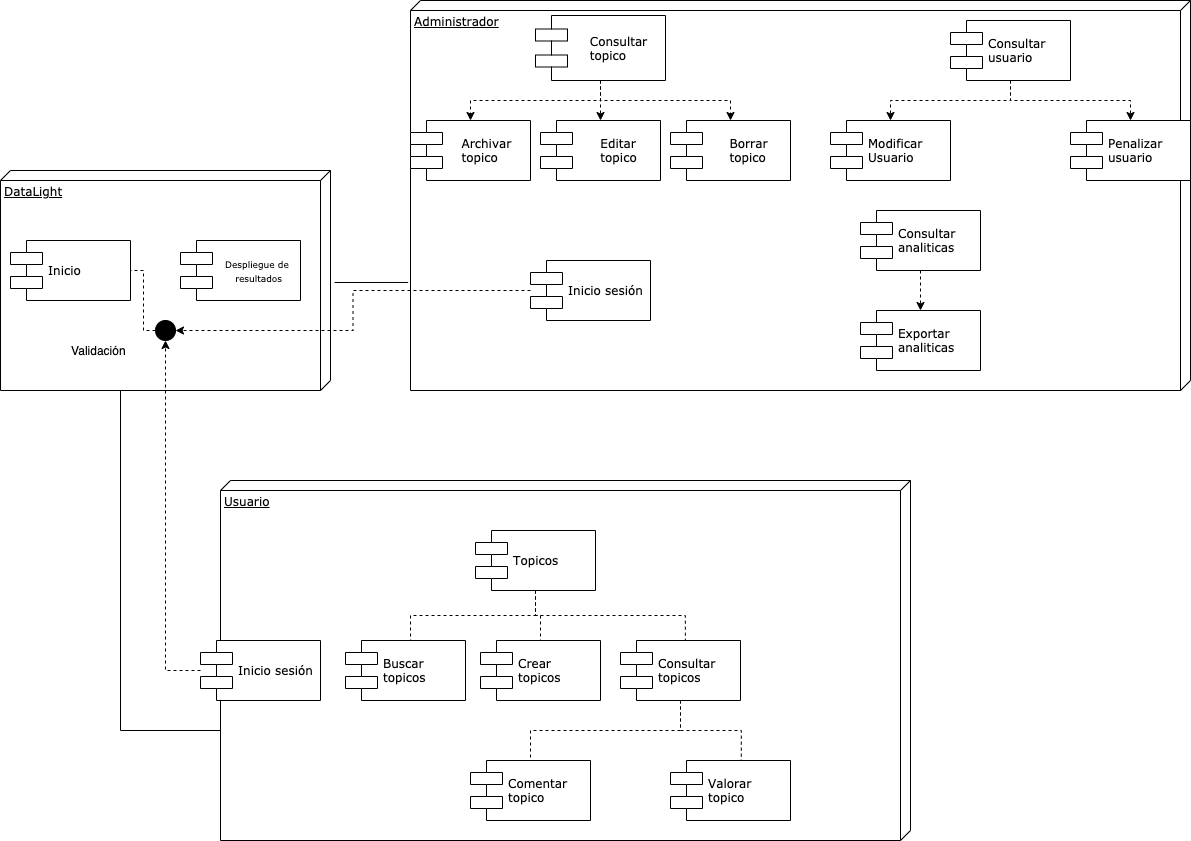

The diagram above was exported from draw.io. Its source (the exported page's mxGraphModel, read from the mxfile embedded in the PNG):
<mxGraphModel dx="2377" dy="2135" grid="1" gridSize="10" guides="1" tooltips="1" connect="1" arrows="1" fold="1" page="1" pageScale="1" pageWidth="1100" pageHeight="850" background="#ffffff" math="0" shadow="0">
  <root>
    <mxCell id="0" />
    <mxCell id="1" parent="0" />
    <mxCell id="Dg6tSbvX_gS9MaKeK5nk-30" style="edgeStyle=orthogonalEdgeStyle;rounded=0;orthogonalLoop=1;jettySize=auto;html=1;entryX=0.723;entryY=1.003;entryDx=0;entryDy=0;entryPerimeter=0;endArrow=none;endFill=0;" edge="1" parent="1" target="39150e848f15840c-2">
      <mxGeometry relative="1" as="geometry">
        <mxPoint x="454" y="182" as="sourcePoint" />
      </mxGeometry>
    </mxCell>
    <mxCell id="39150e848f15840c-1" value="DataLight" style="verticalAlign=top;align=left;spacingTop=8;spacingLeft=2;spacingRight=12;shape=cube;size=10;direction=south;fontStyle=4;html=1;rounded=0;shadow=0;comic=0;labelBackgroundColor=none;strokeWidth=1;fontFamily=Verdana;fontSize=12" parent="1" vertex="1">
      <mxGeometry x="120" y="70" width="330" height="220" as="geometry" />
    </mxCell>
    <mxCell id="39150e848f15840c-2" value="Administrador" style="verticalAlign=top;align=left;spacingTop=8;spacingLeft=2;spacingRight=12;shape=cube;size=10;direction=south;fontStyle=4;html=1;rounded=0;shadow=0;comic=0;labelBackgroundColor=none;strokeWidth=1;fontFamily=Verdana;fontSize=12" parent="1" vertex="1">
      <mxGeometry x="530" y="-100" width="780" height="390" as="geometry" />
    </mxCell>
    <mxCell id="39150e848f15840c-3" value="Usuario" style="verticalAlign=top;align=left;spacingTop=8;spacingLeft=2;spacingRight=12;shape=cube;size=10;direction=south;fontStyle=4;html=1;rounded=0;shadow=0;comic=0;labelBackgroundColor=none;strokeWidth=1;fontFamily=Verdana;fontSize=12" parent="1" vertex="1">
      <mxGeometry x="340" y="380" width="690" height="360" as="geometry" />
    </mxCell>
    <mxCell id="39150e848f15840c-5" value="Inicio" style="shape=component;align=left;spacingLeft=36;rounded=0;shadow=0;comic=0;labelBackgroundColor=none;strokeWidth=1;fontFamily=Verdana;fontSize=12;html=1;" parent="1" vertex="1">
      <mxGeometry x="130" y="140" width="120" height="60" as="geometry" />
    </mxCell>
    <mxCell id="39150e848f15840c-6" value="" style="ellipse;whiteSpace=wrap;html=1;rounded=0;shadow=0;comic=0;labelBackgroundColor=none;strokeWidth=1;fontFamily=Verdana;fontSize=12;align=center;fillColor=#000000;" parent="1" vertex="1">
      <mxGeometry x="275" y="220" width="20" height="20" as="geometry" />
    </mxCell>
    <mxCell id="Dg6tSbvX_gS9MaKeK5nk-6" value="" style="edgeStyle=orthogonalEdgeStyle;rounded=0;orthogonalLoop=1;jettySize=auto;html=1;dashed=1;entryX=1;entryY=0.5;entryDx=0;entryDy=0;" edge="1" parent="1" source="39150e848f15840c-7" target="39150e848f15840c-6">
      <mxGeometry relative="1" as="geometry" />
    </mxCell>
    <mxCell id="39150e848f15840c-7" value="Inicio sesión" style="shape=component;align=left;spacingLeft=36;rounded=0;shadow=0;comic=0;labelBackgroundColor=none;strokeWidth=1;fontFamily=Verdana;fontSize=12;html=1;" parent="1" vertex="1">
      <mxGeometry x="650" y="160" width="120" height="60" as="geometry" />
    </mxCell>
    <mxCell id="39150e848f15840c-14" style="edgeStyle=elbowEdgeStyle;rounded=0;html=1;labelBackgroundColor=none;startArrow=none;startFill=0;startSize=8;endArrow=none;endFill=0;endSize=16;fontFamily=Verdana;fontSize=12;dashed=1;" parent="1" source="39150e848f15840c-6" target="39150e848f15840c-5" edge="1">
      <mxGeometry relative="1" as="geometry" />
    </mxCell>
    <mxCell id="39150e848f15840c-18" style="edgeStyle=orthogonalEdgeStyle;rounded=0;html=1;labelBackgroundColor=none;startArrow=none;startFill=0;startSize=8;endArrow=none;endFill=0;endSize=16;fontFamily=Verdana;fontSize=12;" parent="1" source="39150e848f15840c-3" target="39150e848f15840c-1" edge="1">
      <mxGeometry relative="1" as="geometry">
        <Array as="points">
          <mxPoint x="240" y="630" />
        </Array>
      </mxGeometry>
    </mxCell>
    <mxCell id="Dg6tSbvX_gS9MaKeK5nk-3" value="Validación&amp;nbsp;" style="text;html=1;strokeColor=none;fillColor=none;align=center;verticalAlign=middle;whiteSpace=wrap;rounded=0;" vertex="1" parent="1">
      <mxGeometry x="200" y="240" width="40" height="20" as="geometry" />
    </mxCell>
    <mxCell id="Dg6tSbvX_gS9MaKeK5nk-4" value="&lt;font style=&quot;font-size: 9px&quot;&gt;Despliegue de &lt;br&gt;resultados&lt;/font&gt;" style="shape=component;align=center;spacingLeft=36;rounded=0;shadow=0;comic=0;labelBackgroundColor=none;strokeWidth=1;fontFamily=Verdana;fontSize=12;html=1;" vertex="1" parent="1">
      <mxGeometry x="300" y="140" width="120" height="60" as="geometry" />
    </mxCell>
    <mxCell id="Dg6tSbvX_gS9MaKeK5nk-24" style="edgeStyle=orthogonalEdgeStyle;rounded=0;orthogonalLoop=1;jettySize=auto;html=1;exitX=0.5;exitY=1;exitDx=0;exitDy=0;dashed=1;" edge="1" parent="1" source="Dg6tSbvX_gS9MaKeK5nk-7" target="Dg6tSbvX_gS9MaKeK5nk-12">
      <mxGeometry relative="1" as="geometry" />
    </mxCell>
    <mxCell id="Dg6tSbvX_gS9MaKeK5nk-25" style="edgeStyle=orthogonalEdgeStyle;rounded=0;orthogonalLoop=1;jettySize=auto;html=1;exitX=0.5;exitY=1;exitDx=0;exitDy=0;entryX=0.5;entryY=0;entryDx=0;entryDy=0;dashed=1;" edge="1" parent="1" source="Dg6tSbvX_gS9MaKeK5nk-7" target="Dg6tSbvX_gS9MaKeK5nk-13">
      <mxGeometry relative="1" as="geometry" />
    </mxCell>
    <mxCell id="Dg6tSbvX_gS9MaKeK5nk-26" style="edgeStyle=orthogonalEdgeStyle;rounded=0;orthogonalLoop=1;jettySize=auto;html=1;exitX=0.5;exitY=1;exitDx=0;exitDy=0;dashed=1;" edge="1" parent="1" source="Dg6tSbvX_gS9MaKeK5nk-7" target="Dg6tSbvX_gS9MaKeK5nk-11">
      <mxGeometry relative="1" as="geometry" />
    </mxCell>
    <mxCell id="Dg6tSbvX_gS9MaKeK5nk-7" value="&lt;div style=&quot;text-align: justify&quot;&gt;&lt;span&gt;Consultar&lt;/span&gt;&lt;/div&gt;&lt;div style=&quot;text-align: justify&quot;&gt;&lt;span&gt;topico&lt;/span&gt;&lt;/div&gt;" style="shape=component;align=center;spacingLeft=36;rounded=0;shadow=0;comic=0;labelBackgroundColor=none;strokeWidth=1;fontFamily=Verdana;fontSize=12;html=1;" vertex="1" parent="1">
      <mxGeometry x="655" y="-85" width="130" height="65" as="geometry" />
    </mxCell>
    <mxCell id="Dg6tSbvX_gS9MaKeK5nk-19" style="edgeStyle=orthogonalEdgeStyle;rounded=0;orthogonalLoop=1;jettySize=auto;html=1;dashed=1;" edge="1" parent="1" source="Dg6tSbvX_gS9MaKeK5nk-8" target="Dg6tSbvX_gS9MaKeK5nk-9">
      <mxGeometry relative="1" as="geometry" />
    </mxCell>
    <mxCell id="Dg6tSbvX_gS9MaKeK5nk-20" style="edgeStyle=orthogonalEdgeStyle;rounded=0;orthogonalLoop=1;jettySize=auto;html=1;exitX=0.5;exitY=1;exitDx=0;exitDy=0;dashed=1;" edge="1" parent="1" source="Dg6tSbvX_gS9MaKeK5nk-8" target="Dg6tSbvX_gS9MaKeK5nk-17">
      <mxGeometry relative="1" as="geometry" />
    </mxCell>
    <mxCell id="Dg6tSbvX_gS9MaKeK5nk-8" value="Consultar&amp;nbsp;&lt;br&gt;usuario" style="shape=component;align=left;spacingLeft=36;rounded=0;shadow=0;comic=0;labelBackgroundColor=none;strokeWidth=1;fontFamily=Verdana;fontSize=12;html=1;" vertex="1" parent="1">
      <mxGeometry x="1070" y="-80" width="120" height="60" as="geometry" />
    </mxCell>
    <mxCell id="Dg6tSbvX_gS9MaKeK5nk-9" value="Penalizar &lt;br&gt;usuario" style="shape=component;align=left;spacingLeft=36;rounded=0;shadow=0;comic=0;labelBackgroundColor=none;strokeWidth=1;fontFamily=Verdana;fontSize=12;html=1;" vertex="1" parent="1">
      <mxGeometry x="1190" y="20" width="120" height="60" as="geometry" />
    </mxCell>
    <mxCell id="Dg6tSbvX_gS9MaKeK5nk-11" value="&lt;div style=&quot;text-align: justify&quot;&gt;Archivar&amp;nbsp;&lt;/div&gt;&lt;div style=&quot;text-align: justify&quot;&gt;topico&lt;/div&gt;" style="shape=component;align=center;spacingLeft=36;rounded=0;shadow=0;comic=0;labelBackgroundColor=none;strokeWidth=1;fontFamily=Verdana;fontSize=12;html=1;" vertex="1" parent="1">
      <mxGeometry x="530" y="20" width="120" height="60" as="geometry" />
    </mxCell>
    <mxCell id="Dg6tSbvX_gS9MaKeK5nk-12" value="&lt;div style=&quot;text-align: justify&quot;&gt;Editar&lt;/div&gt;&lt;div style=&quot;text-align: justify&quot;&gt;topico&lt;/div&gt;" style="shape=component;align=center;spacingLeft=36;rounded=0;shadow=0;comic=0;labelBackgroundColor=none;strokeWidth=1;fontFamily=Verdana;fontSize=12;html=1;" vertex="1" parent="1">
      <mxGeometry x="660" y="20" width="120" height="60" as="geometry" />
    </mxCell>
    <mxCell id="Dg6tSbvX_gS9MaKeK5nk-13" value="&lt;div style=&quot;text-align: justify&quot;&gt;Borrar&lt;/div&gt;&lt;div style=&quot;text-align: justify&quot;&gt;topico&lt;/div&gt;" style="shape=component;align=center;spacingLeft=36;rounded=0;shadow=0;comic=0;labelBackgroundColor=none;strokeWidth=1;fontFamily=Verdana;fontSize=12;html=1;" vertex="1" parent="1">
      <mxGeometry x="790" y="20" width="120" height="60" as="geometry" />
    </mxCell>
    <mxCell id="Dg6tSbvX_gS9MaKeK5nk-17" value="Modificar&amp;nbsp;&lt;br&gt;Usuario" style="shape=component;align=left;spacingLeft=36;rounded=0;shadow=0;comic=0;labelBackgroundColor=none;strokeWidth=1;fontFamily=Verdana;fontSize=12;html=1;" vertex="1" parent="1">
      <mxGeometry x="950" y="20" width="120" height="60" as="geometry" />
    </mxCell>
    <mxCell id="Dg6tSbvX_gS9MaKeK5nk-29" style="edgeStyle=orthogonalEdgeStyle;rounded=0;orthogonalLoop=1;jettySize=auto;html=1;exitX=0.5;exitY=1;exitDx=0;exitDy=0;entryX=0.5;entryY=0;entryDx=0;entryDy=0;dashed=1;" edge="1" parent="1" source="Dg6tSbvX_gS9MaKeK5nk-27" target="Dg6tSbvX_gS9MaKeK5nk-28">
      <mxGeometry relative="1" as="geometry" />
    </mxCell>
    <mxCell id="Dg6tSbvX_gS9MaKeK5nk-27" value="Consultar&amp;nbsp;&lt;br&gt;analiticas" style="shape=component;align=left;spacingLeft=36;rounded=0;shadow=0;comic=0;labelBackgroundColor=none;strokeWidth=1;fontFamily=Verdana;fontSize=12;html=1;" vertex="1" parent="1">
      <mxGeometry x="980" y="110" width="120" height="60" as="geometry" />
    </mxCell>
    <mxCell id="Dg6tSbvX_gS9MaKeK5nk-28" value="Exportar &lt;br&gt;analiticas" style="shape=component;align=left;spacingLeft=36;rounded=0;shadow=0;comic=0;labelBackgroundColor=none;strokeWidth=1;fontFamily=Verdana;fontSize=12;html=1;" vertex="1" parent="1">
      <mxGeometry x="980" y="210" width="120" height="60" as="geometry" />
    </mxCell>
    <mxCell id="Dg6tSbvX_gS9MaKeK5nk-44" style="edgeStyle=orthogonalEdgeStyle;rounded=0;orthogonalLoop=1;jettySize=auto;html=1;entryX=0.5;entryY=1;entryDx=0;entryDy=0;dashed=1;endArrow=classic;endFill=1;" edge="1" parent="1" source="Dg6tSbvX_gS9MaKeK5nk-31" target="39150e848f15840c-6">
      <mxGeometry relative="1" as="geometry">
        <Array as="points">
          <mxPoint x="285" y="570" />
        </Array>
      </mxGeometry>
    </mxCell>
    <mxCell id="Dg6tSbvX_gS9MaKeK5nk-31" value="Inicio sesión" style="shape=component;align=left;spacingLeft=36;rounded=0;shadow=0;comic=0;labelBackgroundColor=none;strokeWidth=1;fontFamily=Verdana;fontSize=12;html=1;" vertex="1" parent="1">
      <mxGeometry x="320" y="540" width="120" height="60" as="geometry" />
    </mxCell>
    <mxCell id="Dg6tSbvX_gS9MaKeK5nk-36" style="edgeStyle=orthogonalEdgeStyle;rounded=0;orthogonalLoop=1;jettySize=auto;html=1;exitX=0.5;exitY=1;exitDx=0;exitDy=0;entryX=0.542;entryY=0;entryDx=0;entryDy=0;entryPerimeter=0;endArrow=none;endFill=0;dashed=1;" edge="1" parent="1" source="Dg6tSbvX_gS9MaKeK5nk-32" target="Dg6tSbvX_gS9MaKeK5nk-33">
      <mxGeometry relative="1" as="geometry" />
    </mxCell>
    <mxCell id="Dg6tSbvX_gS9MaKeK5nk-37" style="edgeStyle=orthogonalEdgeStyle;rounded=0;orthogonalLoop=1;jettySize=auto;html=1;exitX=0.5;exitY=1;exitDx=0;exitDy=0;entryX=0.5;entryY=0;entryDx=0;entryDy=0;dashed=1;endArrow=none;endFill=0;" edge="1" parent="1" source="Dg6tSbvX_gS9MaKeK5nk-32" target="Dg6tSbvX_gS9MaKeK5nk-34">
      <mxGeometry relative="1" as="geometry" />
    </mxCell>
    <mxCell id="Dg6tSbvX_gS9MaKeK5nk-38" style="edgeStyle=orthogonalEdgeStyle;rounded=0;orthogonalLoop=1;jettySize=auto;html=1;exitX=0.5;exitY=1;exitDx=0;exitDy=0;entryX=0.541;entryY=0.018;entryDx=0;entryDy=0;entryPerimeter=0;dashed=1;endArrow=none;endFill=0;" edge="1" parent="1" source="Dg6tSbvX_gS9MaKeK5nk-32" target="Dg6tSbvX_gS9MaKeK5nk-35">
      <mxGeometry relative="1" as="geometry" />
    </mxCell>
    <mxCell id="Dg6tSbvX_gS9MaKeK5nk-32" value="Topicos" style="shape=component;align=left;spacingLeft=36;rounded=0;shadow=0;comic=0;labelBackgroundColor=none;strokeWidth=1;fontFamily=Verdana;fontSize=12;html=1;" vertex="1" parent="1">
      <mxGeometry x="595" y="430" width="120" height="60" as="geometry" />
    </mxCell>
    <mxCell id="Dg6tSbvX_gS9MaKeK5nk-33" value="Buscar&amp;nbsp;&lt;br&gt;topicos" style="shape=component;align=left;spacingLeft=36;rounded=0;shadow=0;comic=0;labelBackgroundColor=none;strokeWidth=1;fontFamily=Verdana;fontSize=12;html=1;" vertex="1" parent="1">
      <mxGeometry x="465" y="540" width="120" height="60" as="geometry" />
    </mxCell>
    <mxCell id="Dg6tSbvX_gS9MaKeK5nk-34" value="Crear&lt;br&gt;topicos" style="shape=component;align=left;spacingLeft=36;rounded=0;shadow=0;comic=0;labelBackgroundColor=none;strokeWidth=1;fontFamily=Verdana;fontSize=12;html=1;" vertex="1" parent="1">
      <mxGeometry x="600" y="540" width="120" height="60" as="geometry" />
    </mxCell>
    <mxCell id="Dg6tSbvX_gS9MaKeK5nk-42" style="edgeStyle=orthogonalEdgeStyle;rounded=0;orthogonalLoop=1;jettySize=auto;html=1;exitX=0.5;exitY=1;exitDx=0;exitDy=0;entryX=0.5;entryY=0;entryDx=0;entryDy=0;dashed=1;endArrow=none;endFill=0;" edge="1" parent="1" source="Dg6tSbvX_gS9MaKeK5nk-35" target="Dg6tSbvX_gS9MaKeK5nk-39">
      <mxGeometry relative="1" as="geometry" />
    </mxCell>
    <mxCell id="Dg6tSbvX_gS9MaKeK5nk-43" style="edgeStyle=orthogonalEdgeStyle;rounded=0;orthogonalLoop=1;jettySize=auto;html=1;exitX=0.5;exitY=1;exitDx=0;exitDy=0;entryX=0.59;entryY=-0.005;entryDx=0;entryDy=0;entryPerimeter=0;dashed=1;endArrow=none;endFill=0;" edge="1" parent="1" source="Dg6tSbvX_gS9MaKeK5nk-35" target="Dg6tSbvX_gS9MaKeK5nk-40">
      <mxGeometry relative="1" as="geometry" />
    </mxCell>
    <mxCell id="Dg6tSbvX_gS9MaKeK5nk-35" value="Consultar&lt;br&gt;topicos" style="shape=component;align=left;spacingLeft=36;rounded=0;shadow=0;comic=0;labelBackgroundColor=none;strokeWidth=1;fontFamily=Verdana;fontSize=12;html=1;" vertex="1" parent="1">
      <mxGeometry x="740" y="540" width="120" height="60" as="geometry" />
    </mxCell>
    <mxCell id="Dg6tSbvX_gS9MaKeK5nk-39" value="Comentar&amp;nbsp;&lt;br&gt;topico" style="shape=component;align=left;spacingLeft=36;rounded=0;shadow=0;comic=0;labelBackgroundColor=none;strokeWidth=1;fontFamily=Verdana;fontSize=12;html=1;" vertex="1" parent="1">
      <mxGeometry x="590" y="660" width="120" height="60" as="geometry" />
    </mxCell>
    <mxCell id="Dg6tSbvX_gS9MaKeK5nk-40" value="Valorar&lt;br&gt;topico" style="shape=component;align=left;spacingLeft=36;rounded=0;shadow=0;comic=0;labelBackgroundColor=none;strokeWidth=1;fontFamily=Verdana;fontSize=12;html=1;" vertex="1" parent="1">
      <mxGeometry x="790" y="660" width="120" height="60" as="geometry" />
    </mxCell>
  </root>
</mxGraphModel>